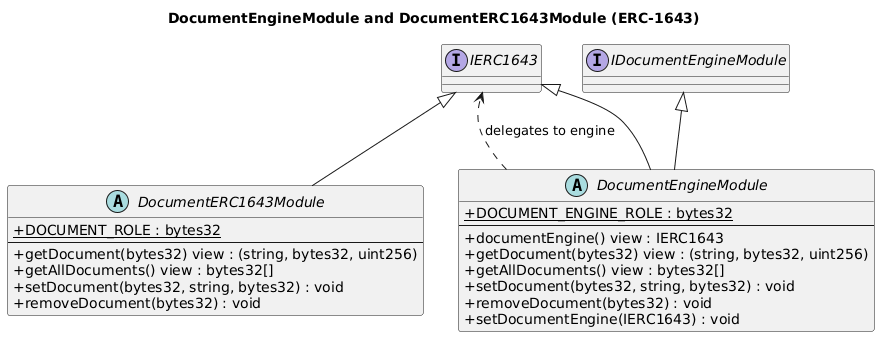

The diagram above was rendered by PlantUML. Its source (embedded in the PNG):
@startuml
title DocumentEngineModule and DocumentERC1643Module (ERC-1643)
skinparam backgroundColor #FFFFFF
skinparam shadowing false
skinparam classAttributeIconSize 0

interface IERC1643
interface IDocumentEngineModule

abstract class DocumentEngineModule {
    +{static} DOCUMENT_ENGINE_ROLE : bytes32
    --
    +documentEngine() view : IERC1643
    +getDocument(bytes32) view : (string, bytes32, uint256)
    +getAllDocuments() view : bytes32[]
    +setDocument(bytes32, string, bytes32) : void
    +removeDocument(bytes32) : void
    +setDocumentEngine(IERC1643) : void
}

abstract class DocumentERC1643Module {
    +{static} DOCUMENT_ROLE : bytes32
    --
    +getDocument(bytes32) view : (string, bytes32, uint256)
    +getAllDocuments() view : bytes32[]
    +setDocument(bytes32, string, bytes32) : void
    +removeDocument(bytes32) : void
}

IDocumentEngineModule <|-- DocumentEngineModule
IERC1643 <|-- DocumentEngineModule
IERC1643 <|-- DocumentERC1643Module
DocumentEngineModule ..> IERC1643 : delegates to engine

@enduml